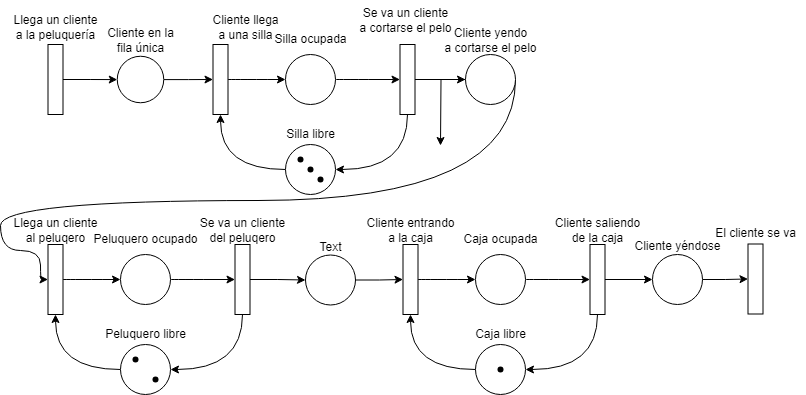

The diagram above was exported from draw.io. Its source (the exported page's mxGraphModel, read from the mxfile embedded in the PNG):
<mxGraphModel dx="2474" dy="873" grid="1" gridSize="10" guides="1" tooltips="1" connect="1" arrows="1" fold="1" page="1" pageScale="1" pageWidth="827" pageHeight="1169" math="0" shadow="0">
  <root>
    <mxCell id="0" />
    <mxCell id="1" parent="0" />
    <mxCell id="oob5ATkASmNNmKDfRIgY-1" style="edgeStyle=orthogonalEdgeStyle;rounded=0;orthogonalLoop=1;jettySize=auto;html=1;curved=1;fontSize=12;" edge="1" source="oob5ATkASmNNmKDfRIgY-2" target="oob5ATkASmNNmKDfRIgY-4" parent="1">
      <mxGeometry relative="1" as="geometry" />
    </mxCell>
    <mxCell id="oob5ATkASmNNmKDfRIgY-2" value="" style="rounded=0;whiteSpace=wrap;html=1;rotation=90;fontSize=12;" vertex="1" parent="1">
      <mxGeometry x="-15.000000000000227" y="291.49999999999966" width="70" height="15" as="geometry" />
    </mxCell>
    <mxCell id="oob5ATkASmNNmKDfRIgY-3" style="edgeStyle=orthogonalEdgeStyle;rounded=0;orthogonalLoop=1;jettySize=auto;html=1;entryX=0.5;entryY=1;entryDx=0;entryDy=0;curved=1;fontSize=12;" edge="1" source="oob5ATkASmNNmKDfRIgY-4" target="oob5ATkASmNNmKDfRIgY-9" parent="1">
      <mxGeometry relative="1" as="geometry" />
    </mxCell>
    <mxCell id="oob5ATkASmNNmKDfRIgY-4" value="" style="ellipse;whiteSpace=wrap;html=1;aspect=fixed;fontSize=12;" vertex="1" parent="1">
      <mxGeometry x="84.99999999999977" y="273.99999999999966" width="50" height="50" as="geometry" />
    </mxCell>
    <mxCell id="oob5ATkASmNNmKDfRIgY-5" value="Silla ocupada" style="text;html=1;align=center;verticalAlign=middle;resizable=0;points=[];autosize=1;strokeColor=none;fillColor=none;fontSize=12;" vertex="1" parent="1">
      <mxGeometry x="59.99999999999977" y="243.99999999999966" width="100" height="30" as="geometry" />
    </mxCell>
    <mxCell id="oob5ATkASmNNmKDfRIgY-6" style="edgeStyle=orthogonalEdgeStyle;rounded=0;orthogonalLoop=1;jettySize=auto;html=1;entryX=1;entryY=0.5;entryDx=0;entryDy=0;curved=1;fontSize=12;" edge="1" source="oob5ATkASmNNmKDfRIgY-7" target="oob5ATkASmNNmKDfRIgY-2" parent="1">
      <mxGeometry relative="1" as="geometry" />
    </mxCell>
    <mxCell id="oob5ATkASmNNmKDfRIgY-7" value="" style="ellipse;whiteSpace=wrap;html=1;aspect=fixed;fontSize=12;" vertex="1" parent="1">
      <mxGeometry x="84.99999999999977" y="363.99999999999966" width="50" height="50" as="geometry" />
    </mxCell>
    <mxCell id="oob5ATkASmNNmKDfRIgY-8" style="edgeStyle=orthogonalEdgeStyle;rounded=0;orthogonalLoop=1;jettySize=auto;html=1;entryX=1;entryY=0.5;entryDx=0;entryDy=0;exitX=1;exitY=0.5;exitDx=0;exitDy=0;curved=1;fontSize=12;" edge="1" source="oob5ATkASmNNmKDfRIgY-9" target="oob5ATkASmNNmKDfRIgY-7" parent="1">
      <mxGeometry relative="1" as="geometry">
        <mxPoint x="214.99999999999977" y="493.99999999999966" as="sourcePoint" />
      </mxGeometry>
    </mxCell>
    <mxCell id="oob5ATkASmNNmKDfRIgY-92" style="edgeStyle=orthogonalEdgeStyle;rounded=0;orthogonalLoop=1;jettySize=auto;html=1;" edge="1" parent="1" source="oob5ATkASmNNmKDfRIgY-9" target="oob5ATkASmNNmKDfRIgY-44">
      <mxGeometry relative="1" as="geometry" />
    </mxCell>
    <mxCell id="oob5ATkASmNNmKDfRIgY-9" value="" style="rounded=0;whiteSpace=wrap;html=1;rotation=90;fontSize=12;" vertex="1" parent="1">
      <mxGeometry x="171.99999999999977" y="291.49999999999966" width="70" height="15" as="geometry" />
    </mxCell>
    <mxCell id="oob5ATkASmNNmKDfRIgY-10" value="" style="shape=waypoint;sketch=0;size=6;pointerEvents=1;points=[];fillColor=none;resizable=0;rotatable=0;perimeter=centerPerimeter;snapToPoint=1;allowArrows=0;connectable=0;fontSize=12;" vertex="1" parent="1">
      <mxGeometry x="89.99999999999977" y="368.99999999999966" width="20" height="20" as="geometry" />
    </mxCell>
    <mxCell id="oob5ATkASmNNmKDfRIgY-11" value="" style="shape=waypoint;sketch=0;size=6;pointerEvents=1;points=[];fillColor=none;resizable=0;rotatable=0;perimeter=centerPerimeter;snapToPoint=1;allowArrows=0;connectable=0;fontSize=12;" vertex="1" parent="1">
      <mxGeometry x="99.99999999999977" y="378.99999999999966" width="20" height="20" as="geometry" />
    </mxCell>
    <mxCell id="oob5ATkASmNNmKDfRIgY-12" value="" style="shape=waypoint;sketch=0;size=6;pointerEvents=1;points=[];fillColor=none;resizable=0;rotatable=0;perimeter=centerPerimeter;snapToPoint=1;allowArrows=0;connectable=0;fontSize=12;" vertex="1" parent="1">
      <mxGeometry x="109.99999999999977" y="388.99999999999966" width="20" height="20" as="geometry" />
    </mxCell>
    <mxCell id="oob5ATkASmNNmKDfRIgY-19" value="&lt;font style=&quot;font-size: 12px;&quot;&gt;Cliente llega&lt;br&gt;a una silla&lt;br&gt;&lt;/font&gt;" style="text;html=1;align=center;verticalAlign=middle;resizable=0;points=[];autosize=1;strokeColor=none;fillColor=none;fontSize=12;" vertex="1" parent="1">
      <mxGeometry x="-2.2737367544323206e-13" y="226.74999999999966" width="90" height="40" as="geometry" />
    </mxCell>
    <mxCell id="oob5ATkASmNNmKDfRIgY-20" value="&lt;font style=&quot;font-size: 12px;&quot;&gt;Se va un cliente&lt;br&gt;a cortarse el pelo&lt;br&gt;&lt;/font&gt;" style="text;html=1;align=center;verticalAlign=middle;resizable=0;points=[];autosize=1;strokeColor=none;fillColor=none;fontSize=12;" vertex="1" parent="1">
      <mxGeometry x="144.99999999999977" y="219.99999999999966" width="120" height="40" as="geometry" />
    </mxCell>
    <mxCell id="oob5ATkASmNNmKDfRIgY-21" value="&lt;font style=&quot;font-size: 12px;&quot;&gt;Silla libre&lt;/font&gt;" style="text;html=1;align=center;verticalAlign=middle;resizable=0;points=[];autosize=1;strokeColor=none;fillColor=none;fontSize=12;" vertex="1" parent="1">
      <mxGeometry x="74.99999999999977" y="338.99999999999966" width="70" height="30" as="geometry" />
    </mxCell>
    <mxCell id="oob5ATkASmNNmKDfRIgY-22" style="edgeStyle=orthogonalEdgeStyle;rounded=0;orthogonalLoop=1;jettySize=auto;html=1;curved=1;fontSize=12;" edge="1" source="oob5ATkASmNNmKDfRIgY-23" target="oob5ATkASmNNmKDfRIgY-25" parent="1">
      <mxGeometry relative="1" as="geometry" />
    </mxCell>
    <mxCell id="oob5ATkASmNNmKDfRIgY-23" value="" style="rounded=0;whiteSpace=wrap;html=1;rotation=90;fontSize=12;" vertex="1" parent="1">
      <mxGeometry x="-180.00000000000023" y="491.49999999999966" width="70" height="15" as="geometry" />
    </mxCell>
    <mxCell id="oob5ATkASmNNmKDfRIgY-24" style="edgeStyle=orthogonalEdgeStyle;rounded=0;orthogonalLoop=1;jettySize=auto;html=1;entryX=0.5;entryY=1;entryDx=0;entryDy=0;curved=1;fontSize=12;" edge="1" source="oob5ATkASmNNmKDfRIgY-25" target="oob5ATkASmNNmKDfRIgY-30" parent="1">
      <mxGeometry relative="1" as="geometry" />
    </mxCell>
    <mxCell id="oob5ATkASmNNmKDfRIgY-25" value="" style="ellipse;whiteSpace=wrap;html=1;aspect=fixed;fontSize=12;" vertex="1" parent="1">
      <mxGeometry x="-80.00000000000023" y="473.99999999999966" width="50" height="50" as="geometry" />
    </mxCell>
    <mxCell id="oob5ATkASmNNmKDfRIgY-26" value="&lt;font style=&quot;font-size: 12px;&quot;&gt;Peluquero ocupado&lt;/font&gt;" style="text;html=1;align=center;verticalAlign=middle;resizable=0;points=[];autosize=1;strokeColor=none;fillColor=none;fontSize=12;" vertex="1" parent="1">
      <mxGeometry x="-120.00000000000023" y="443.99999999999966" width="130" height="30" as="geometry" />
    </mxCell>
    <mxCell id="oob5ATkASmNNmKDfRIgY-27" style="edgeStyle=orthogonalEdgeStyle;rounded=0;orthogonalLoop=1;jettySize=auto;html=1;entryX=1;entryY=0.5;entryDx=0;entryDy=0;curved=1;fontSize=12;" edge="1" source="oob5ATkASmNNmKDfRIgY-28" target="oob5ATkASmNNmKDfRIgY-23" parent="1">
      <mxGeometry relative="1" as="geometry" />
    </mxCell>
    <mxCell id="oob5ATkASmNNmKDfRIgY-28" value="" style="ellipse;whiteSpace=wrap;html=1;aspect=fixed;fontSize=12;" vertex="1" parent="1">
      <mxGeometry x="-80.00000000000023" y="563.9999999999997" width="50" height="50" as="geometry" />
    </mxCell>
    <mxCell id="oob5ATkASmNNmKDfRIgY-29" style="edgeStyle=orthogonalEdgeStyle;rounded=0;orthogonalLoop=1;jettySize=auto;html=1;entryX=1;entryY=0.5;entryDx=0;entryDy=0;exitX=1;exitY=0.5;exitDx=0;exitDy=0;curved=1;fontSize=12;" edge="1" source="oob5ATkASmNNmKDfRIgY-30" target="oob5ATkASmNNmKDfRIgY-28" parent="1">
      <mxGeometry relative="1" as="geometry">
        <mxPoint x="49.99999999999977" y="693.9999999999997" as="sourcePoint" />
      </mxGeometry>
    </mxCell>
    <mxCell id="oob5ATkASmNNmKDfRIgY-76" style="edgeStyle=orthogonalEdgeStyle;rounded=0;orthogonalLoop=1;jettySize=auto;html=1;" edge="1" parent="1" source="oob5ATkASmNNmKDfRIgY-30" target="oob5ATkASmNNmKDfRIgY-77">
      <mxGeometry relative="1" as="geometry">
        <mxPoint x="82.5" y="498.5" as="targetPoint" />
      </mxGeometry>
    </mxCell>
    <mxCell id="oob5ATkASmNNmKDfRIgY-30" value="" style="rounded=0;whiteSpace=wrap;html=1;rotation=90;fontSize=12;" vertex="1" parent="1">
      <mxGeometry x="6.999999999999773" y="491.49999999999966" width="70" height="15" as="geometry" />
    </mxCell>
    <mxCell id="oob5ATkASmNNmKDfRIgY-31" value="" style="shape=waypoint;sketch=0;size=6;pointerEvents=1;points=[];fillColor=none;resizable=0;rotatable=0;perimeter=centerPerimeter;snapToPoint=1;allowArrows=0;connectable=0;fontSize=12;" vertex="1" parent="1">
      <mxGeometry x="-75.00000000000023" y="568.9999999999997" width="20" height="20" as="geometry" />
    </mxCell>
    <mxCell id="oob5ATkASmNNmKDfRIgY-33" value="" style="shape=waypoint;sketch=0;size=6;pointerEvents=1;points=[];fillColor=none;resizable=0;rotatable=0;perimeter=centerPerimeter;snapToPoint=1;allowArrows=0;connectable=0;fontSize=12;" vertex="1" parent="1">
      <mxGeometry x="-55.00000000000023" y="588.9999999999997" width="20" height="20" as="geometry" />
    </mxCell>
    <mxCell id="oob5ATkASmNNmKDfRIgY-40" value="Llega un cliente&lt;br&gt;al peluqero" style="text;html=1;align=center;verticalAlign=middle;resizable=0;points=[];autosize=1;strokeColor=none;fillColor=none;fontSize=12;" vertex="1" parent="1">
      <mxGeometry x="-200.00000000000023" y="429.99999999999966" width="110" height="40" as="geometry" />
    </mxCell>
    <mxCell id="oob5ATkASmNNmKDfRIgY-41" value="Se va un cliente&lt;br style=&quot;border-color: var(--border-color);&quot;&gt;del peluqero" style="text;html=1;align=center;verticalAlign=middle;resizable=0;points=[];autosize=1;strokeColor=none;fillColor=none;fontSize=12;" vertex="1" parent="1">
      <mxGeometry x="-13.000000000000227" y="429.99999999999966" width="110" height="40" as="geometry" />
    </mxCell>
    <mxCell id="oob5ATkASmNNmKDfRIgY-42" value="&lt;font style=&quot;font-size: 12px;&quot;&gt;Peluquero libre&lt;/font&gt;" style="text;html=1;align=center;verticalAlign=middle;resizable=0;points=[];autosize=1;strokeColor=none;fillColor=none;fontSize=12;" vertex="1" parent="1">
      <mxGeometry x="-105.00000000000023" y="538.9999999999997" width="100" height="30" as="geometry" />
    </mxCell>
    <mxCell id="oob5ATkASmNNmKDfRIgY-94" style="edgeStyle=orthogonalEdgeStyle;rounded=0;orthogonalLoop=1;jettySize=auto;html=1;" edge="1" parent="1" source="oob5ATkASmNNmKDfRIgY-44">
      <mxGeometry relative="1" as="geometry">
        <mxPoint x="240" y="365" as="targetPoint" />
      </mxGeometry>
    </mxCell>
    <mxCell id="oob5ATkASmNNmKDfRIgY-95" style="edgeStyle=orthogonalEdgeStyle;rounded=0;orthogonalLoop=1;jettySize=auto;html=1;exitX=1;exitY=0.5;exitDx=0;exitDy=0;entryX=0.5;entryY=1;entryDx=0;entryDy=0;curved=1;" edge="1" parent="1" source="oob5ATkASmNNmKDfRIgY-44" target="oob5ATkASmNNmKDfRIgY-23">
      <mxGeometry relative="1" as="geometry">
        <Array as="points">
          <mxPoint x="315" y="420" />
          <mxPoint x="-200" y="420" />
          <mxPoint x="-200" y="470" />
          <mxPoint x="-160" y="470" />
          <mxPoint x="-160" y="499" />
        </Array>
      </mxGeometry>
    </mxCell>
    <mxCell id="oob5ATkASmNNmKDfRIgY-44" value="" style="ellipse;whiteSpace=wrap;html=1;aspect=fixed;fontSize=12;" vertex="1" parent="1">
      <mxGeometry x="265" y="273.9999999999998" width="50" height="50" as="geometry" />
    </mxCell>
    <mxCell id="oob5ATkASmNNmKDfRIgY-45" value="&lt;font style=&quot;font-size: 12px;&quot;&gt;Cliente yendo&lt;br&gt;a cortarse el pelo&lt;br&gt;&lt;/font&gt;" style="text;html=1;align=center;verticalAlign=middle;resizable=0;points=[];autosize=1;strokeColor=none;fillColor=none;fontSize=12;" vertex="1" parent="1">
      <mxGeometry x="230" y="239.99999999999977" width="120" height="40" as="geometry" />
    </mxCell>
    <mxCell id="oob5ATkASmNNmKDfRIgY-52" style="edgeStyle=orthogonalEdgeStyle;rounded=0;orthogonalLoop=1;jettySize=auto;html=1;" edge="1" parent="1" source="oob5ATkASmNNmKDfRIgY-48" target="oob5ATkASmNNmKDfRIgY-50">
      <mxGeometry relative="1" as="geometry" />
    </mxCell>
    <mxCell id="oob5ATkASmNNmKDfRIgY-48" value="" style="rounded=0;whiteSpace=wrap;html=1;rotation=90;fontSize=12;" vertex="1" parent="1">
      <mxGeometry x="-180" y="291.5" width="70" height="15" as="geometry" />
    </mxCell>
    <mxCell id="oob5ATkASmNNmKDfRIgY-49" value="&lt;font style=&quot;font-size: 12px;&quot;&gt;Llega un cliente&lt;br&gt;a la peluquería&lt;/font&gt;" style="text;html=1;align=center;verticalAlign=middle;resizable=0;points=[];autosize=1;strokeColor=none;fillColor=none;fontSize=12;" vertex="1" parent="1">
      <mxGeometry x="-200" y="226.75" width="110" height="40" as="geometry" />
    </mxCell>
    <mxCell id="oob5ATkASmNNmKDfRIgY-53" style="edgeStyle=orthogonalEdgeStyle;rounded=0;orthogonalLoop=1;jettySize=auto;html=1;entryX=0.5;entryY=1;entryDx=0;entryDy=0;" edge="1" parent="1" source="oob5ATkASmNNmKDfRIgY-50" target="oob5ATkASmNNmKDfRIgY-2">
      <mxGeometry relative="1" as="geometry" />
    </mxCell>
    <mxCell id="oob5ATkASmNNmKDfRIgY-50" value="" style="ellipse;whiteSpace=wrap;html=1;aspect=fixed;fontSize=12;" vertex="1" parent="1">
      <mxGeometry x="-83.25" y="275.75" width="46.5" height="46.5" as="geometry" />
    </mxCell>
    <mxCell id="oob5ATkASmNNmKDfRIgY-51" value="&lt;font style=&quot;font-size: 12px;&quot;&gt;Cliente en la&lt;br&gt;fila única&lt;br&gt;&lt;/font&gt;" style="text;html=1;align=center;verticalAlign=middle;resizable=0;points=[];autosize=1;strokeColor=none;fillColor=none;fontSize=12;" vertex="1" parent="1">
      <mxGeometry x="-105" y="239.99999999999977" width="90" height="40" as="geometry" />
    </mxCell>
    <mxCell id="oob5ATkASmNNmKDfRIgY-54" style="edgeStyle=orthogonalEdgeStyle;rounded=0;orthogonalLoop=1;jettySize=auto;html=1;curved=1;fontSize=12;" edge="1" source="oob5ATkASmNNmKDfRIgY-55" target="oob5ATkASmNNmKDfRIgY-57" parent="1">
      <mxGeometry relative="1" as="geometry" />
    </mxCell>
    <mxCell id="oob5ATkASmNNmKDfRIgY-55" value="" style="rounded=0;whiteSpace=wrap;html=1;rotation=90;fontSize=12;" vertex="1" parent="1">
      <mxGeometry x="174.99999999999977" y="491.49999999999966" width="70" height="15" as="geometry" />
    </mxCell>
    <mxCell id="oob5ATkASmNNmKDfRIgY-56" style="edgeStyle=orthogonalEdgeStyle;rounded=0;orthogonalLoop=1;jettySize=auto;html=1;entryX=0.5;entryY=1;entryDx=0;entryDy=0;curved=1;fontSize=12;" edge="1" source="oob5ATkASmNNmKDfRIgY-57" target="oob5ATkASmNNmKDfRIgY-62" parent="1">
      <mxGeometry relative="1" as="geometry" />
    </mxCell>
    <mxCell id="oob5ATkASmNNmKDfRIgY-57" value="" style="ellipse;whiteSpace=wrap;html=1;aspect=fixed;fontSize=12;" vertex="1" parent="1">
      <mxGeometry x="274.9999999999998" y="473.99999999999966" width="50" height="50" as="geometry" />
    </mxCell>
    <mxCell id="oob5ATkASmNNmKDfRIgY-58" value="&lt;font style=&quot;font-size: 12px;&quot;&gt;Caja ocupada&lt;/font&gt;" style="text;html=1;align=center;verticalAlign=middle;resizable=0;points=[];autosize=1;strokeColor=none;fillColor=none;fontSize=12;" vertex="1" parent="1">
      <mxGeometry x="249.99999999999977" y="443.99999999999966" width="100" height="30" as="geometry" />
    </mxCell>
    <mxCell id="oob5ATkASmNNmKDfRIgY-59" style="edgeStyle=orthogonalEdgeStyle;rounded=0;orthogonalLoop=1;jettySize=auto;html=1;entryX=1;entryY=0.5;entryDx=0;entryDy=0;curved=1;fontSize=12;" edge="1" source="oob5ATkASmNNmKDfRIgY-60" target="oob5ATkASmNNmKDfRIgY-55" parent="1">
      <mxGeometry relative="1" as="geometry" />
    </mxCell>
    <mxCell id="oob5ATkASmNNmKDfRIgY-60" value="" style="ellipse;whiteSpace=wrap;html=1;aspect=fixed;fontSize=12;" vertex="1" parent="1">
      <mxGeometry x="274.9999999999998" y="563.9999999999997" width="50" height="50" as="geometry" />
    </mxCell>
    <mxCell id="oob5ATkASmNNmKDfRIgY-61" style="edgeStyle=orthogonalEdgeStyle;rounded=0;orthogonalLoop=1;jettySize=auto;html=1;entryX=1;entryY=0.5;entryDx=0;entryDy=0;exitX=1;exitY=0.5;exitDx=0;exitDy=0;curved=1;fontSize=12;" edge="1" source="oob5ATkASmNNmKDfRIgY-62" target="oob5ATkASmNNmKDfRIgY-60" parent="1">
      <mxGeometry relative="1" as="geometry">
        <mxPoint x="404.9999999999998" y="693.9999999999997" as="sourcePoint" />
      </mxGeometry>
    </mxCell>
    <mxCell id="oob5ATkASmNNmKDfRIgY-81" style="edgeStyle=orthogonalEdgeStyle;rounded=0;orthogonalLoop=1;jettySize=auto;html=1;" edge="1" parent="1" source="oob5ATkASmNNmKDfRIgY-62" target="oob5ATkASmNNmKDfRIgY-82">
      <mxGeometry relative="1" as="geometry">
        <mxPoint x="452.5" y="498.5" as="targetPoint" />
      </mxGeometry>
    </mxCell>
    <mxCell id="oob5ATkASmNNmKDfRIgY-62" value="" style="rounded=0;whiteSpace=wrap;html=1;rotation=90;fontSize=12;" vertex="1" parent="1">
      <mxGeometry x="361.9999999999998" y="491.49999999999966" width="70" height="15" as="geometry" />
    </mxCell>
    <mxCell id="oob5ATkASmNNmKDfRIgY-64" value="" style="shape=waypoint;sketch=0;size=6;pointerEvents=1;points=[];fillColor=none;resizable=0;rotatable=0;perimeter=centerPerimeter;snapToPoint=1;allowArrows=0;connectable=0;fontSize=12;" vertex="1" parent="1">
      <mxGeometry x="289.9999999999998" y="578.9999999999997" width="20" height="20" as="geometry" />
    </mxCell>
    <mxCell id="oob5ATkASmNNmKDfRIgY-72" value="&lt;font style=&quot;font-size: 12px;&quot;&gt;Cliente entrando&lt;br&gt;a la caja&lt;/font&gt;" style="text;html=1;align=center;verticalAlign=middle;resizable=0;points=[];autosize=1;strokeColor=none;fillColor=none;fontSize=12;" vertex="1" parent="1">
      <mxGeometry x="154.99999999999977" y="429.99999999999966" width="110" height="40" as="geometry" />
    </mxCell>
    <mxCell id="oob5ATkASmNNmKDfRIgY-73" value="&lt;font style=&quot;font-size: 12px;&quot;&gt;Cliente saliendo&lt;br&gt;de la caja&lt;/font&gt;" style="text;html=1;align=center;verticalAlign=middle;resizable=0;points=[];autosize=1;strokeColor=none;fillColor=none;fontSize=12;" vertex="1" parent="1">
      <mxGeometry x="341.9999999999998" y="429.99999999999966" width="110" height="40" as="geometry" />
    </mxCell>
    <mxCell id="oob5ATkASmNNmKDfRIgY-74" value="&lt;font style=&quot;font-size: 12px;&quot;&gt;Caja libre&lt;/font&gt;" style="text;html=1;align=center;verticalAlign=middle;resizable=0;points=[];autosize=1;strokeColor=none;fillColor=none;fontSize=12;" vertex="1" parent="1">
      <mxGeometry x="264.9999999999998" y="538.9999999999997" width="70" height="30" as="geometry" />
    </mxCell>
    <mxCell id="oob5ATkASmNNmKDfRIgY-79" style="edgeStyle=orthogonalEdgeStyle;rounded=0;orthogonalLoop=1;jettySize=auto;html=1;entryX=0.5;entryY=1;entryDx=0;entryDy=0;" edge="1" parent="1" source="oob5ATkASmNNmKDfRIgY-77" target="oob5ATkASmNNmKDfRIgY-55">
      <mxGeometry relative="1" as="geometry" />
    </mxCell>
    <mxCell id="oob5ATkASmNNmKDfRIgY-77" value="" style="ellipse;whiteSpace=wrap;html=1;aspect=fixed;fontSize=12;" vertex="1" parent="1">
      <mxGeometry x="105" y="474.4999999999998" width="50" height="50" as="geometry" />
    </mxCell>
    <mxCell id="oob5ATkASmNNmKDfRIgY-78" value="&lt;font style=&quot;font-size: 12px;&quot;&gt;Text&lt;/font&gt;" style="text;html=1;align=center;verticalAlign=middle;resizable=0;points=[];autosize=1;strokeColor=none;fillColor=none;fontSize=12;" vertex="1" parent="1">
      <mxGeometry x="105" y="451.9999999999998" width="50" height="30" as="geometry" />
    </mxCell>
    <mxCell id="oob5ATkASmNNmKDfRIgY-87" style="edgeStyle=orthogonalEdgeStyle;rounded=0;orthogonalLoop=1;jettySize=auto;html=1;entryX=0.5;entryY=1;entryDx=0;entryDy=0;" edge="1" parent="1" source="oob5ATkASmNNmKDfRIgY-82" target="oob5ATkASmNNmKDfRIgY-88">
      <mxGeometry relative="1" as="geometry">
        <mxPoint x="515" y="499" as="targetPoint" />
      </mxGeometry>
    </mxCell>
    <mxCell id="oob5ATkASmNNmKDfRIgY-82" value="" style="ellipse;whiteSpace=wrap;html=1;aspect=fixed;fontSize=12;" vertex="1" parent="1">
      <mxGeometry x="452" y="473.9999999999998" width="50" height="50" as="geometry" />
    </mxCell>
    <mxCell id="oob5ATkASmNNmKDfRIgY-83" value="&lt;font style=&quot;font-size: 12px;&quot;&gt;Cliente yéndose&lt;/font&gt;" style="text;html=1;align=center;verticalAlign=middle;resizable=0;points=[];autosize=1;strokeColor=none;fillColor=none;fontSize=12;" vertex="1" parent="1">
      <mxGeometry x="422" y="451.4999999999998" width="110" height="30" as="geometry" />
    </mxCell>
    <mxCell id="oob5ATkASmNNmKDfRIgY-88" value="" style="rounded=0;whiteSpace=wrap;html=1;rotation=90;fontSize=12;" vertex="1" parent="1">
      <mxGeometry x="520" y="491" width="70" height="15" as="geometry" />
    </mxCell>
    <mxCell id="oob5ATkASmNNmKDfRIgY-89" value="El cliente se va" style="text;html=1;align=center;verticalAlign=middle;resizable=0;points=[];autosize=1;strokeColor=none;fillColor=none;fontSize=12;" vertex="1" parent="1">
      <mxGeometry x="505" y="438" width="100" height="30" as="geometry" />
    </mxCell>
  </root>
</mxGraphModel>